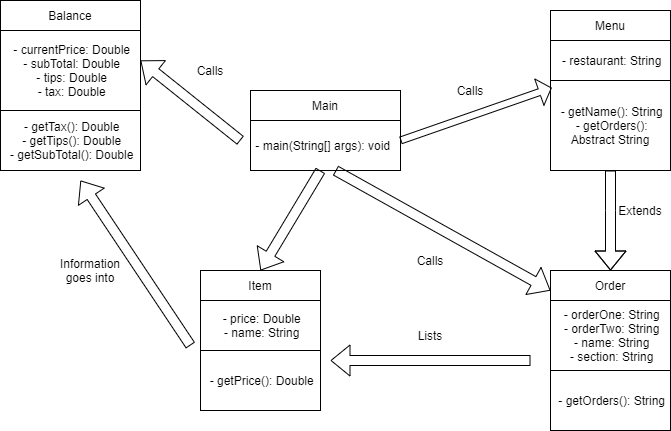

The diagram above was exported from draw.io. Its source (the exported page's mxGraphModel, read from the mxfile embedded in the PNG):
<mxGraphModel dx="766" dy="482" grid="1" gridSize="10" guides="1" tooltips="1" connect="1" arrows="1" fold="1" page="1" pageScale="1" pageWidth="850" pageHeight="1100" math="0" shadow="0">
  <root>
    <mxCell id="0" />
    <mxCell id="1" parent="0" />
    <mxCell id="GBMOdkK9KWKxZXJNmKhd-1" value="Main" style="rounded=0;whiteSpace=wrap;html=1;" parent="1" vertex="1">
      <mxGeometry x="340" y="140" width="150" height="30" as="geometry" />
    </mxCell>
    <mxCell id="GBMOdkK9KWKxZXJNmKhd-2" value="&amp;nbsp;- main(String[] args): void" style="rounded=0;whiteSpace=wrap;html=1;align=left;" parent="1" vertex="1">
      <mxGeometry x="340" y="170" width="150" height="50" as="geometry" />
    </mxCell>
    <mxCell id="GBMOdkK9KWKxZXJNmKhd-3" value="Menu" style="rounded=0;whiteSpace=wrap;html=1;" parent="1" vertex="1">
      <mxGeometry x="640" y="60" width="120" height="30" as="geometry" />
    </mxCell>
    <mxCell id="GBMOdkK9KWKxZXJNmKhd-4" value="&amp;nbsp;- restaurant: String" style="rounded=0;whiteSpace=wrap;html=1;" parent="1" vertex="1">
      <mxGeometry x="640" y="90" width="120" height="40" as="geometry" />
    </mxCell>
    <mxCell id="GBMOdkK9KWKxZXJNmKhd-5" value="" style="shape=flexArrow;endArrow=classic;html=1;" parent="1" edge="1">
      <mxGeometry width="50" height="50" relative="1" as="geometry">
        <mxPoint x="700" y="220" as="sourcePoint" />
        <mxPoint x="700" y="320" as="targetPoint" />
        <Array as="points">
          <mxPoint x="700" y="260" />
        </Array>
      </mxGeometry>
    </mxCell>
    <mxCell id="GBMOdkK9KWKxZXJNmKhd-6" value="Extends" style="text;html=1;strokeColor=none;fillColor=none;align=center;verticalAlign=middle;whiteSpace=wrap;rounded=0;" parent="1" vertex="1">
      <mxGeometry x="710" y="250" width="40" height="20" as="geometry" />
    </mxCell>
    <mxCell id="GBMOdkK9KWKxZXJNmKhd-7" value="Order" style="rounded=0;whiteSpace=wrap;html=1;" parent="1" vertex="1">
      <mxGeometry x="640" y="320" width="120" height="30" as="geometry" />
    </mxCell>
    <mxCell id="GBMOdkK9KWKxZXJNmKhd-8" value="&amp;nbsp;- orderOne: String&lt;br&gt;&amp;nbsp;- orderTwo: String&lt;br&gt;&amp;nbsp;- name: String&lt;br&gt;&amp;nbsp;- section: String" style="rounded=0;whiteSpace=wrap;html=1;" parent="1" vertex="1">
      <mxGeometry x="640" y="350" width="120" height="70" as="geometry" />
    </mxCell>
    <mxCell id="GBMOdkK9KWKxZXJNmKhd-9" value="&amp;nbsp;- getName(): String&lt;br&gt;&amp;nbsp;- getOrders(): Abstract String" style="rounded=0;whiteSpace=wrap;html=1;" parent="1" vertex="1">
      <mxGeometry x="640" y="130" width="120" height="90" as="geometry" />
    </mxCell>
    <mxCell id="GBMOdkK9KWKxZXJNmKhd-10" value="&amp;nbsp;- getOrders(): String" style="rounded=0;whiteSpace=wrap;html=1;" parent="1" vertex="1">
      <mxGeometry x="640" y="420" width="120" height="60" as="geometry" />
    </mxCell>
    <mxCell id="GBMOdkK9KWKxZXJNmKhd-11" value="Item" style="rounded=0;whiteSpace=wrap;html=1;" parent="1" vertex="1">
      <mxGeometry x="290" y="320" width="120" height="30" as="geometry" />
    </mxCell>
    <mxCell id="GBMOdkK9KWKxZXJNmKhd-12" value="&amp;nbsp;- price: Double&lt;br&gt;&amp;nbsp;- name: String" style="rounded=0;whiteSpace=wrap;html=1;" parent="1" vertex="1">
      <mxGeometry x="290" y="350" width="120" height="50" as="geometry" />
    </mxCell>
    <mxCell id="GBMOdkK9KWKxZXJNmKhd-13" value="&amp;nbsp;- getPrice(): Double" style="rounded=0;whiteSpace=wrap;html=1;" parent="1" vertex="1">
      <mxGeometry x="290" y="400" width="120" height="60" as="geometry" />
    </mxCell>
    <mxCell id="GBMOdkK9KWKxZXJNmKhd-14" value="Balance" style="rounded=0;whiteSpace=wrap;html=1;" parent="1" vertex="1">
      <mxGeometry x="90" y="50" width="140" height="30" as="geometry" />
    </mxCell>
    <mxCell id="GBMOdkK9KWKxZXJNmKhd-15" value="&amp;nbsp;- currentPrice: Double&lt;br&gt;&amp;nbsp;- subTotal: Double&lt;br&gt;&amp;nbsp;- tips: Double&lt;br&gt;&amp;nbsp;- tax: Double" style="rounded=0;whiteSpace=wrap;html=1;" parent="1" vertex="1">
      <mxGeometry x="90" y="80" width="140" height="80" as="geometry" />
    </mxCell>
    <mxCell id="GBMOdkK9KWKxZXJNmKhd-16" value="&amp;nbsp;- getTax(): Double&lt;br&gt;&amp;nbsp;- getTips(): Double&lt;br&gt;&amp;nbsp;- getSubTotal(): Double" style="rounded=0;whiteSpace=wrap;html=1;" parent="1" vertex="1">
      <mxGeometry x="90" y="160" width="140" height="60" as="geometry" />
    </mxCell>
    <mxCell id="GBMOdkK9KWKxZXJNmKhd-17" value="" style="shape=flexArrow;endArrow=classic;html=1;width=7;endSize=3.91;entryX=0.011;entryY=0.081;entryDx=0;entryDy=0;entryPerimeter=0;" parent="1" target="GBMOdkK9KWKxZXJNmKhd-9" edge="1">
      <mxGeometry width="50" height="50" relative="1" as="geometry">
        <mxPoint x="490" y="190" as="sourcePoint" />
        <mxPoint x="570" y="100" as="targetPoint" />
      </mxGeometry>
    </mxCell>
    <mxCell id="GBMOdkK9KWKxZXJNmKhd-18" value="Calls" style="text;html=1;strokeColor=none;fillColor=none;align=center;verticalAlign=middle;whiteSpace=wrap;rounded=0;" parent="1" vertex="1">
      <mxGeometry x="540" y="130" width="40" height="20" as="geometry" />
    </mxCell>
    <mxCell id="GBMOdkK9KWKxZXJNmKhd-20" value="" style="shape=flexArrow;endArrow=classic;html=1;" parent="1" edge="1">
      <mxGeometry width="50" height="50" relative="1" as="geometry">
        <mxPoint x="425" y="220" as="sourcePoint" />
        <mxPoint x="640" y="340" as="targetPoint" />
      </mxGeometry>
    </mxCell>
    <mxCell id="GBMOdkK9KWKxZXJNmKhd-21" value="Calls" style="text;html=1;strokeColor=none;fillColor=none;align=center;verticalAlign=middle;whiteSpace=wrap;rounded=0;" parent="1" vertex="1">
      <mxGeometry x="500" y="300" width="40" height="20" as="geometry" />
    </mxCell>
    <mxCell id="GBMOdkK9KWKxZXJNmKhd-23" value="" style="shape=flexArrow;endArrow=classic;html=1;" parent="1" edge="1">
      <mxGeometry width="50" height="50" relative="1" as="geometry">
        <mxPoint x="330" y="190" as="sourcePoint" />
        <mxPoint x="230" y="110" as="targetPoint" />
      </mxGeometry>
    </mxCell>
    <mxCell id="GBMOdkK9KWKxZXJNmKhd-24" value="Calls" style="text;html=1;strokeColor=none;fillColor=none;align=center;verticalAlign=middle;whiteSpace=wrap;rounded=0;" parent="1" vertex="1">
      <mxGeometry x="280" y="110" width="40" height="20" as="geometry" />
    </mxCell>
    <mxCell id="GBMOdkK9KWKxZXJNmKhd-26" value="" style="shape=flexArrow;endArrow=classic;html=1;entryX=0.5;entryY=0;entryDx=0;entryDy=0;" parent="1" target="GBMOdkK9KWKxZXJNmKhd-11" edge="1">
      <mxGeometry width="50" height="50" relative="1" as="geometry">
        <mxPoint x="410" y="220" as="sourcePoint" />
        <mxPoint x="360" y="300" as="targetPoint" />
      </mxGeometry>
    </mxCell>
    <mxCell id="6WD3P1FYngZRsLzlxvTG-1" value="" style="shape=flexArrow;endArrow=classic;html=1;" edge="1" parent="1">
      <mxGeometry width="50" height="50" relative="1" as="geometry">
        <mxPoint x="620" y="410" as="sourcePoint" />
        <mxPoint x="420" y="410" as="targetPoint" />
      </mxGeometry>
    </mxCell>
    <mxCell id="6WD3P1FYngZRsLzlxvTG-2" value="Lists" style="text;html=1;strokeColor=none;fillColor=none;align=center;verticalAlign=middle;whiteSpace=wrap;rounded=0;" vertex="1" parent="1">
      <mxGeometry x="500" y="375" width="40" height="20" as="geometry" />
    </mxCell>
    <mxCell id="6WD3P1FYngZRsLzlxvTG-3" value="" style="shape=flexArrow;endArrow=classic;html=1;" edge="1" parent="1">
      <mxGeometry width="50" height="50" relative="1" as="geometry">
        <mxPoint x="280" y="395" as="sourcePoint" />
        <mxPoint x="170" y="230" as="targetPoint" />
      </mxGeometry>
    </mxCell>
    <mxCell id="6WD3P1FYngZRsLzlxvTG-4" value="Information goes into" style="text;html=1;strokeColor=none;fillColor=none;align=center;verticalAlign=middle;whiteSpace=wrap;rounded=0;" vertex="1" parent="1">
      <mxGeometry x="160" y="310" width="40" height="20" as="geometry" />
    </mxCell>
  </root>
</mxGraphModel>